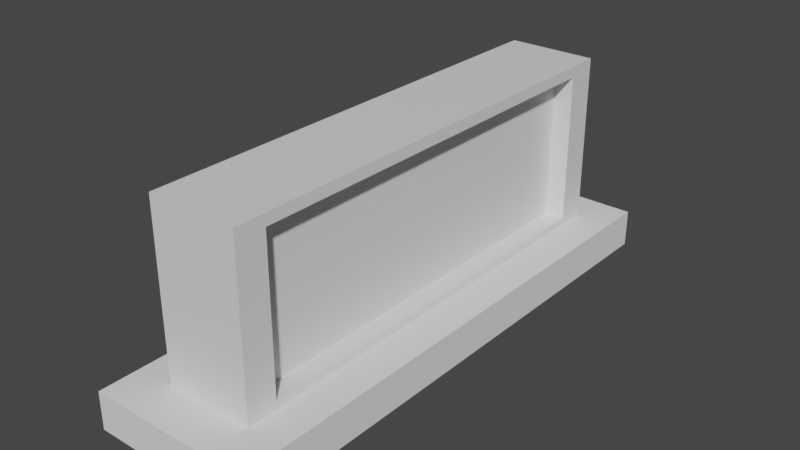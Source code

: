 # Source: clock.blend  (saved by Blender 3.4.6; exported with 4.5.12 LTS)
import bpy
from mathutils import Matrix  # noqa: F401  (used for matrix-valued properties, if any)

bpy.ops.wm.read_factory_settings(use_empty=True)
scene = bpy.context.scene
scene.name = 'Scene'

# ---- collections
col_collection = bpy.data.collections.new('Collection'); scene.collection.children.link(col_collection)

# ---- materials (node trees are filled in below, after node groups)
mat_material = bpy.data.materials.new('Material')
mat_material.alpha_threshold = 0.0
mat_material.use_transparent_shadow = False
mat_material.roughness = 0.5
mat_material.line_color = (0.0, 0.0, 0.0, 1.0)

# ---- material node trees
mat_material.use_nodes = True; mat_material.node_tree.nodes.clear()
_N = mat_material.node_tree.nodes; _L = mat_material.node_tree.links
n0 = _N.new('ShaderNodeOutputMaterial'); n0.name = 'Material Output'; n0.location = (300, 300)
n1 = _N.new('ShaderNodeBsdfPrincipled'); n1.name = 'Principled BSDF'; n1.location = (10, 300)
n1.distribution = 'GGX'
n1.subsurface_method = 'RANDOM_WALK_SKIN'
n1.inputs[3].default_value = 1.45
n1.inputs[27].default_value = (0.0, 0.0, 0.0, 1.0)
n1.inputs[28].default_value = 1.0
_L.new(n1.outputs[0], n0.inputs[0])
n0.is_active_output = True

# ---- world
world_world = bpy.data.worlds.new('World'); scene.world = world_world
world_world.use_nodes = True; world_world.node_tree.nodes.clear()
_N = world_world.node_tree.nodes; _L = world_world.node_tree.links
n0 = _N.new('ShaderNodeOutputWorld'); n0.name = 'World Output'; n0.location = (300, 300)
n1 = _N.new('ShaderNodeBackground'); n1.name = 'Background'; n1.location = (10, 300)
n1.inputs[0].default_value = (0.05088, 0.05088, 0.05088, 1.0)
_L.new(n1.outputs[0], n0.inputs[0])
n0.is_active_output = True
world_world.color = (0.05088, 0.05088, 0.05088)
world_world.use_sun_shadow = False
world_world.sun_shadow_jitter_overblur = 0.0

# ---- meshes
me_cube = bpy.data.meshes.new('Cube')
me_cube.from_pydata([(1.0, 0.8706, 0.8706), (1.0, 0.8706, -0.8706), (1.0, -0.8706, 0.8706), (1.0, -0.8706, -0.8706), (-1.0, 1.0, 1.0), (-1.0, 1.0, -1.0), (-1.0, -1.0, 1.0), (-1.0, -1.0, -1.0), (1.0, 1.0, 1.0), (1.0, 1.0, -1.0), (1.0, -1.0, 1.0), (1.0, -1.0, -1.0), (0.5596, 0.8706, 0.8706), (0.5596, 0.8706, -0.8706), (0.5596, -0.8706, 0.8706), (0.5596, -0.8706, -0.8706)], [], [(8, 4, 6, 10), (11, 10, 6, 7), (7, 6, 4, 5), (5, 9, 11, 7), (0, 2, 14, 12), (5, 4, 8, 9), (0, 1, 9, 8), (3, 2, 10, 11), (2, 0, 8, 10), (1, 3, 11, 9), (13, 12, 14, 15), (1, 0, 12, 13), (3, 1, 13, 15), (2, 3, 15, 14)])
_uv = me_cube.uv_layers.new(name='UVMap')
_uv.uv.foreach_set('vector', [0.625, 0.5, 0.875, 0.5, 0.875, 0.75, 0.625, 0.75, 0.375, 0.75, 0.625, 0.75, 0.625, 1.0, 0.375, 1.0, 0.375, 0.0, 0.625, 0.0, 0.625, 0.25, 0.375, 0.25, 0.125, 0.5, 0.375, 0.5, 0.375, 0.75, 0.125, 0.75, 0.6088, 0.5162, 0.6088, 0.7338, 0.6088, 0.7338, 0.6088, 0.5162, 0.375, 0.25, 0.625, 0.25, 0.625, 0.5, 0.375, 0.5, 0.6088, 0.5162, 0.3912, 0.5162, 0.375, 0.5, 0.625, 0.5, 0.3912, 0.7338, 0.6088, 0.7338, 0.625, 0.75, 0.375, 0.75, 0.6088, 0.7338, 0.6088, 0.5162, 0.625, 0.5, 0.625, 0.75, 0.3912, 0.5162, 0.3912, 0.7338, 0.375, 0.75, 0.375, 0.5, 0.3912, 0.5162, 0.6088, 0.5162, 0.6088, 0.7338, 0.3912, 0.7338, 0.3912, 0.5162, 0.6088, 0.5162, 0.6088, 0.5162, 0.3912, 0.5162, 0.3912, 0.7338, 0.3912, 0.5162, 0.3912, 0.5162, 0.3912, 0.7338, 0.6088, 0.7338, 0.3912, 0.7338, 0.3912, 0.7338, 0.6088, 0.7338])
me_cube.materials.append(mat_material)
me_cube.use_mirror_vertex_groups = False
me_cube.update()
me_cube_001 = bpy.data.meshes.new('Cube.001')
me_cube_001.from_pydata([(-1.0, -1.0, -1.0), (-1.0, -1.0, 1.0), (-1.0, 1.0, -1.0), (-1.0, 1.0, 1.0), (1.0, -1.0, -1.0), (1.0, -1.0, 1.0), (1.0, 1.0, -1.0), (1.0, 1.0, 1.0)], [], [(0, 1, 3, 2), (2, 3, 7, 6), (6, 7, 5, 4), (4, 5, 1, 0), (2, 6, 4, 0), (7, 3, 1, 5)])
_uv = me_cube_001.uv_layers.new(name='UVMap')
_uv.uv.foreach_set('vector', [0.375, 0.0, 0.625, 0.0, 0.625, 0.25, 0.375, 0.25, 0.375, 0.25, 0.625, 0.25, 0.625, 0.5, 0.375, 0.5, 0.375, 0.5, 0.625, 0.5, 0.625, 0.75, 0.375, 0.75, 0.375, 0.75, 0.625, 0.75, 0.625, 1.0, 0.375, 1.0, 0.125, 0.5, 0.375, 0.5, 0.375, 0.75, 0.125, 0.75, 0.625, 0.5, 0.875, 0.5, 0.875, 0.75, 0.625, 0.75])
me_cube_001.update()

# ---- objects
ob_cube = bpy.data.objects.new('Cube', me_cube)
ob_cube_001 = bpy.data.objects.new('Cube.001', me_cube_001)

# ---- transforms, parenting, visibility, modifiers, constraints
ob_cube.location = (0.0, 0.0, 0.3481)
ob_cube.scale = (0.2062, 1.075, 0.3974)
ob_cube.lock_rotations_4d = False
ob_cube.empty_display_type = 'ARROWS'
ob_cube.lineart.crease_threshold = 0.0
ob_cube_001.location = (0.0, -0.007343, -0.1229)
ob_cube_001.scale = (0.3737, 1.265, 0.08617)

# ---- collection membership
col_collection.objects.link(ob_cube)
col_collection.objects.link(ob_cube_001)

# ---- scene / render settings (as saved in the file)
scene.frame_start = 1; scene.frame_end = 250; scene.frame_set(1)
scene.render.engine = 'BLENDER_EEVEE_NEXT'
scene.cycles.sampling_pattern = 'TABULATED_SOBOL'
scene.cycles.use_light_tree = False
scene.view_settings.view_transform = 'Filmic'
bpy.context.view_layer.update()

# ---- added for rendering (the .blend has no active camera and no usable light): camera, sun
cam_auto = bpy.data.cameras.new('AutoCamera')
cam_auto.lens = 50.0
cam_auto.sensor_width = 36.0
cam_auto.clip_end = 1000.0
ob_auto_camera = bpy.data.objects.new('AutoCamera', cam_auto)
scene.collection.objects.link(ob_auto_camera)
ob_auto_camera.location = (2.5955, -3.12195, 2.34462)
ob_auto_camera.rotation_euler = (1.09748, -7.21219e-08, 0.694738)
scene.camera = ob_auto_camera
light_auto_sun = bpy.data.lights.new('AutoSun', 'SUN')
light_auto_sun.energy = 3.0
light_auto_sun.angle = 0.0523599
ob_auto_sun = bpy.data.objects.new('AutoSun', light_auto_sun)
scene.collection.objects.link(ob_auto_sun)
ob_auto_sun.rotation_euler = (0.872665, 0.174533, 0.523599)
bpy.context.view_layer.update()
